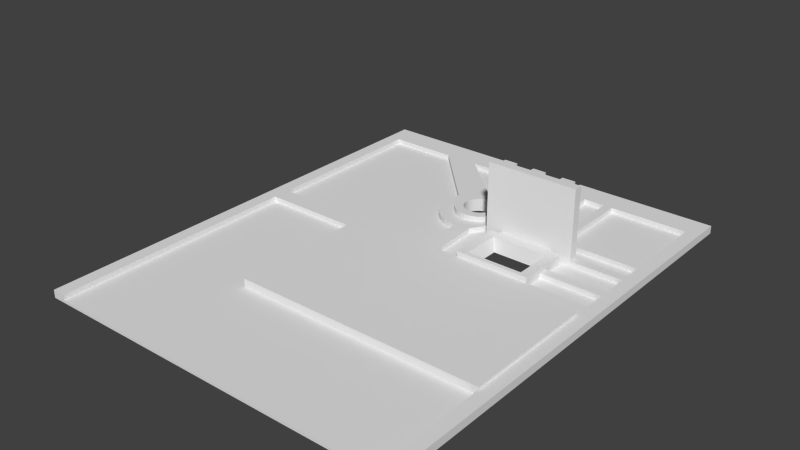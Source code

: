 # Source: left.blend  (saved by Blender 2.72.0; exported with 4.5.12 LTS)
import bpy
from mathutils import Matrix  # noqa: F401  (used for matrix-valued properties, if any)

bpy.ops.wm.read_factory_settings(use_empty=True)
scene = bpy.context.scene
scene.name = 'Scene'

# ---- collections
col_collection_1 = bpy.data.collections.new('Collection 1'); scene.collection.children.link(col_collection_1)

# ---- world
world_world = bpy.data.worlds.new('World'); scene.world = world_world
world_world.color = (0.05088, 0.05088, 0.05088)
world_world.use_sun_shadow = False
world_world.sun_shadow_jitter_overblur = 0.0
world_world.cycles.sampling_method = 'MANUAL'
world_world.cycles.sample_map_resolution = 256

# ---- meshes
me_plane = bpy.data.meshes.new('Plane')
me_plane.from_pydata([(-3.0, 108.0, 0.0), (83.0, 108.0, 0.0), (-3.0, 1.0, 0.0), (83.0, 1.0, 0.0), (50.0, 108.0, 0.0), (50.0, 102.0, 0.0), (30.0, 108.0, 0.0), (30.0, 102.0, 0.0), (63.0, 71.0, 0.0), (63.0, 63.0, 0.0), (52.0, 71.0, 0.0), (52.0, 63.0, 0.0), (40.0, 85.5, 0.0), (39.32, 85.43, 0.0), (38.66, 85.23, 0.0), (38.06, 84.91, 0.0), (37.53, 84.47, 0.0), (37.09, 83.94, 0.0), (36.77, 83.34, 0.0), (36.57, 82.68, 0.0), (36.5, 82.0, 0.0), (36.57, 81.32, 0.0), (36.77, 80.66, 0.0), (37.09, 80.06, 0.0), (37.53, 79.53, 0.0), (38.06, 79.09, 0.0), (38.66, 78.77, 0.0), (39.32, 78.57, 0.0), (40.0, 78.5, 0.0), (40.68, 78.57, 0.0), (41.34, 78.77, 0.0), (41.94, 79.09, 0.0), (42.47, 79.53, 0.0), (42.91, 80.06, 0.0), (43.23, 80.66, 0.0), (43.43, 81.32, 0.0), (43.5, 82.0, 0.0), (43.43, 82.68, 0.0), (43.23, 83.34, 0.0), (42.91, 83.94, 0.0), (42.47, 84.47, 0.0), (41.94, 84.91, 0.0), (41.34, 85.23, 0.0), (40.68, 85.43, 0.0), (0.0, 1.0, 0.6), (80.0, 1.0, 0.6), (0.0, 62.0, 0.6), (80.0, 62.0, 0.6), (0.0, 102.0, 0.6), (80.0, 102.0, 0.6), (50.0, 102.0, 0.6), (30.0, 102.0, 0.6), (60.0, 102.0, 0.6), (40.0, 62.0, 0.6), (80.0, 67.0, 0.6), (80.0, 69.0, 0.6), (80.0, 75.0, 0.6), (80.0, 77.0, 0.6), (80.0, 81.0, 0.6), (80.0, 83.0, 0.6), (44.0, 62.0, 0.6), (49.0, 62.0, 0.6), (66.0, 62.0, 0.6), (60.0, 79.0, 0.6), (66.0, 69.0, 0.6), (66.0, 67.0, 0.6), (62.0, 83.0, 0.6), (53.0, 86.0, 0.6), (53.0, 84.0, 0.6), (66.0, 78.0, 0.6), (66.0, 77.0, 0.6), (66.0, 74.0, 0.6), (63.0, 79.0, 0.6), (63.0, 78.0, 0.6), (63.0, 75.0, 0.6), (63.0, 74.0, 0.6), (62.0, 81.0, 0.6), (62.0, 79.0, 0.6), (59.0, 79.0, 0.6), (59.0, 78.0, 0.6), (56.0, 79.0, 0.6), (56.0, 78.0, 0.6), (55.0, 79.0, 0.6), (53.0, 79.0, 0.6), (52.0, 79.0, 0.6), (52.0, 78.0, 0.6), (51.0, 75.0, 0.6), (51.0, 74.0, 0.6), (49.0, 78.0, 0.6), (49.0, 74.0, 0.6), (53.0, 102.0, 0.6), (55.0, 102.0, 0.6), (62.0, 102.0, 0.6), (49.0, 77.0, 0.6), (47.0, 75.0, 0.6), (47.0, 77.0, 0.6), (40.0, 91.0, 0.6), (38.24, 90.83, 0.6), (36.56, 90.31, 0.6), (31.69, 85.44, 0.6), (31.17, 83.76, 0.6), (31.0, 82.0, 0.6), (31.17, 80.24, 0.6), (31.69, 78.56, 0.6), (32.52, 77.0, 0.6), (33.64, 75.64, 0.6), (35.0, 74.52, 0.6), (36.56, 73.69, 0.6), (38.24, 73.17, 0.6), (40.0, 73.0, 0.6), (43.44, 73.69, 0.6), (49.0, 82.0, 0.6), (48.83, 83.76, 0.6), (48.31, 85.44, 0.6), (47.48, 87.0, 0.6), (46.36, 88.36, 0.6), (45.0, 89.48, 0.6), (43.44, 90.31, 0.6), (41.76, 90.83, 0.6), (24.0, 102.0, 0.6), (16.0, 102.0, 0.6), (0.0, 58.0, 0.6), (2.74e-10, 62.0, 1.8), (80.0, 62.0, 1.8), (-3.0, 108.0, 1.8), (83.0, 108.0, 1.8), (-3.0, 1.0, 1.8), (2.74e-10, 1.0, 1.8), (2.74e-10, 102.0, 1.8), (80.0, 1.0, 1.8), (83.0, 1.0, 1.8), (80.0, 102.0, 1.8), (50.0, 108.0, 1.8), (50.0, 102.0, 1.8), (30.0, 108.0, 1.8), (30.0, 102.0, 1.8), (60.0, 102.0, 1.8), (40.0, 62.0, 1.8), (80.0, 67.0, 1.8), (80.0, 69.0, 1.8), (80.0, 75.0, 1.8), (80.0, 77.0, 1.8), (80.0, 81.0, 1.8), (80.0, 83.0, 1.8), (44.0, 62.0, 1.8), (49.0, 62.0, 1.8), (66.0, 62.0, 1.8), (60.0, 83.0, 1.8), (66.0, 69.0, 1.8), (66.0, 67.0, 1.8), (62.0, 83.0, 1.8), (55.0, 83.0, 1.8), (53.0, 86.0, 1.8), (53.0, 84.0, 1.8), (53.0, 83.0, 1.8), (68.0, 77.0, 1.8), (68.0, 75.0, 1.8), (62.0, 81.0, 1.8), (53.0, 102.0, 1.8), (55.0, 102.0, 1.8), (62.0, 102.0, 1.8), (40.0, 87.5, 1.8), (38.93, 87.39, 1.8), (37.9, 87.08, 1.8), (36.94, 86.57, 1.8), (36.11, 85.89, 1.8), (35.43, 85.06, 1.8), (34.92, 84.1, 1.8), (34.61, 83.07, 1.8), (34.5, 82.0, 1.8), (34.61, 80.93, 1.8), (34.92, 79.9, 1.8), (35.43, 78.94, 1.8), (36.11, 78.11, 1.8), (36.94, 77.43, 1.8), (37.9, 76.92, 1.8), (38.93, 76.61, 1.8), (40.0, 76.5, 1.8), (41.07, 76.61, 1.8), (42.1, 76.92, 1.8), (43.06, 77.43, 1.8), (43.89, 78.11, 1.8), (44.57, 78.94, 1.8), (45.08, 79.9, 1.8), (45.39, 80.93, 1.8), (45.5, 82.0, 1.8), (45.39, 83.07, 1.8), (45.08, 84.1, 1.8), (44.57, 85.06, 1.8), (43.89, 85.89, 1.8), (43.06, 86.57, 1.8), (42.1, 87.08, 1.8), (41.07, 87.39, 1.8), (40.0, 91.0, 1.8), (38.24, 90.83, 1.8), (36.56, 90.31, 1.8), (31.69, 85.44, 1.8), (31.17, 83.76, 1.8), (31.0, 82.0, 1.8), (31.17, 80.24, 1.8), (31.69, 78.56, 1.8), (32.52, 77.0, 1.8), (33.64, 75.64, 1.8), (35.0, 74.52, 1.8), (36.56, 73.69, 1.8), (38.24, 73.17, 1.8), (40.0, 73.0, 1.8), (43.44, 73.69, 1.8), (49.0, 82.0, 1.8), (48.83, 83.76, 1.8), (48.31, 85.44, 1.8), (47.48, 87.0, 1.8), (46.36, 88.36, 1.8), (45.0, 89.48, 1.8), (43.44, 90.31, 1.8), (41.76, 90.83, 1.8), (24.0, 102.0, 1.8), (16.0, 102.0, 1.8), (2.74e-10, 58.0, 1.8), (49.0, 62.0, 3.0), (66.0, 62.0, 3.0), (64.0, 72.0, 3.0), (64.0, 63.0, 3.0), (51.0, 72.0, 3.0), (51.0, 63.0, 3.0), (66.0, 74.0, 3.0), (63.0, 75.0, 3.0), (63.0, 74.0, 3.0), (51.0, 75.0, 3.0), (51.0, 74.0, 3.0), (49.0, 74.0, 3.0), (40.0, 85.5, 3.0), (39.32, 85.43, 3.0), (38.66, 85.23, 3.0), (38.06, 84.91, 3.0), (37.53, 84.47, 3.0), (37.09, 83.94, 3.0), (36.77, 83.34, 3.0), (36.57, 82.68, 3.0), (36.5, 82.0, 3.0), (36.57, 81.32, 3.0), (36.77, 80.66, 3.0), (37.09, 80.06, 3.0), (37.53, 79.53, 3.0), (38.06, 79.09, 3.0), (38.66, 78.77, 3.0), (39.32, 78.57, 3.0), (40.0, 78.5, 3.0), (40.68, 78.57, 3.0), (41.34, 78.77, 3.0), (41.94, 79.09, 3.0), (42.47, 79.53, 3.0), (42.91, 80.06, 3.0), (43.23, 80.66, 3.0), (43.43, 81.32, 3.0), (43.5, 82.0, 3.0), (43.43, 82.68, 3.0), (43.23, 83.34, 3.0), (42.91, 83.94, 3.0), (42.47, 84.47, 3.0), (41.94, 84.91, 3.0), (41.34, 85.23, 3.0), (40.68, 85.43, 3.0), (40.0, 87.5, 3.0), (38.93, 87.39, 3.0), (37.9, 87.08, 3.0), (36.94, 86.57, 3.0), (36.11, 85.89, 3.0), (35.43, 85.06, 3.0), (34.92, 84.1, 3.0), (34.61, 83.07, 3.0), (34.5, 82.0, 3.0), (34.61, 80.93, 3.0), (34.92, 79.9, 3.0), (35.43, 78.94, 3.0), (36.11, 78.11, 3.0), (36.94, 77.43, 3.0), (37.9, 76.92, 3.0), (38.93, 76.61, 3.0), (40.0, 76.5, 3.0), (41.07, 76.61, 3.0), (42.1, 76.92, 3.0), (43.06, 77.43, 3.0), (43.89, 78.11, 3.0), (44.57, 78.94, 3.0), (45.08, 79.9, 3.0), (45.39, 80.93, 3.0), (45.5, 82.0, 3.0), (45.39, 83.07, 3.0), (45.08, 84.1, 3.0), (44.57, 85.06, 3.0), (43.89, 85.89, 3.0), (43.06, 86.57, 3.0), (42.1, 87.08, 3.0), (41.07, 87.39, 3.0), (60.0, 83.0, 9.0), (60.0, 79.0, 9.0), (62.0, 83.0, 9.0), (55.0, 83.0, 9.0), (53.0, 83.0, 9.0), (63.0, 79.0, 9.0), (63.0, 78.0, 9.0), (63.0, 77.0, 9.0), (62.0, 79.0, 9.0), (59.0, 79.0, 9.0), (59.0, 78.0, 9.0), (59.0, 77.0, 9.0), (56.0, 79.0, 9.0), (56.0, 78.0, 9.0), (56.0, 77.0, 9.0), (55.0, 79.0, 9.0), (53.0, 79.0, 9.0), (52.0, 79.0, 9.0), (52.0, 78.0, 9.0), (52.0, 77.0, 9.0), (68.0, 77.0, 18.0), (68.0, 75.0, 18.0), (66.0, 78.0, 18.0), (66.0, 77.0, 18.0), (63.0, 78.0, 18.0), (63.0, 77.0, 18.0), (59.0, 78.0, 18.0), (59.0, 77.0, 18.0), (56.0, 78.0, 18.0), (56.0, 77.0, 18.0), (52.0, 78.0, 18.0), (52.0, 77.0, 18.0), (49.0, 78.0, 18.0), (49.0, 77.0, 18.0), (47.0, 75.0, 18.0), (47.0, 77.0, 18.0), (28.0, 39.0, 1.192e-07), (28.0, 46.0, 1.192e-07), (75.0, 43.0, 1.192e-07), (75.0, 39.0, 1.192e-07), (42.0, 54.0, 1.192e-07), (45.0, 54.0, 1.192e-07), (49.0, 54.0, 1.192e-07), (52.0, 54.0, 1.192e-07), (59.0, 54.0, 1.192e-07), (60.0, 54.0, 1.192e-07), (63.0, 54.0, 1.192e-07), (64.0, 54.0, 1.192e-07), (66.0, 54.0, 1.192e-07), (69.0, 54.0, 1.192e-07), (72.0, 54.0, 1.192e-07), (73.0, 54.0, 1.192e-07), (61.0, 31.0, 1.192e-07), (58.0, 31.0, 1.192e-07), (48.0, 32.0, 1.192e-07), (49.0, 32.0, 1.192e-07), (57.0, 32.0, 1.192e-07), (59.0, 32.0, 1.192e-07), (60.0, 32.0, 1.192e-07), (57.0, 33.0, 1.192e-07), (57.75, 32.75, 1.192e-07), (59.0, 33.0, 1.192e-07), (60.0, 33.0, 1.192e-07), (61.25, 32.75, 1.192e-07), (63.0, 33.0, 1.192e-07), (46.0, 34.0, 1.192e-07), (48.0, 34.0, 1.192e-07), (49.0, 34.0, 1.192e-07), (51.0, 34.0, 1.192e-07), (53.0, 34.0, 1.192e-07), (58.0, 34.0, 1.192e-07), (61.0, 34.0, 1.192e-07), (62.0, 34.0, 1.192e-07), (63.0, 34.0, 1.192e-07), (67.0, 34.0, 1.192e-07), (69.0, 34.0, 1.192e-07), (74.0, 34.0, 1.192e-07), (46.0, 35.0, 1.192e-07), (48.0, 35.0, 1.192e-07), (49.0, 35.0, 1.192e-07), (51.0, 35.0, 1.192e-07), (53.0, 35.0, 1.192e-07), (58.0, 35.0, 1.192e-07), (61.0, 35.0, 1.192e-07), (62.0, 35.0, 1.192e-07), (63.0, 35.0, 1.192e-07), (67.0, 35.0, 1.192e-07), (69.0, 35.0, 1.192e-07), (74.0, 35.0, 1.192e-07), (57.0, 36.0, 1.192e-07), (57.75, 36.25, 1.192e-07), (59.0, 36.0, 1.192e-07), (60.0, 36.0, 1.192e-07), (61.25, 36.25, 1.192e-07), (63.0, 36.0, 1.192e-07), (48.0, 37.0, 1.192e-07), (49.0, 37.0, 1.192e-07), (57.0, 37.0, 1.192e-07), (59.0, 37.0, 1.192e-07), (60.0, 37.0, 1.192e-07), (58.0, 38.0, 1.192e-07), (61.0, 38.0, 1.192e-07), (29.0, 39.0, 1.192e-07), (32.0, 39.0, 1.192e-07), (33.0, 39.0, 1.192e-07), (35.0, 39.0, 1.192e-07), (38.0, 39.0, 1.192e-07), (44.0, 39.0, 1.192e-07), (47.0, 39.0, 1.192e-07), (51.0, 39.0, 1.192e-07), (52.0, 39.0, 1.192e-07), (54.0, 39.0, 1.192e-07), (55.0, 39.0, 1.192e-07), (58.0, 39.0, 1.192e-07), (59.0, 39.0, 1.192e-07), (61.0, 39.0, 1.192e-07), (62.0, 39.0, 1.192e-07), (63.0, 39.0, 1.192e-07), (64.0, 39.0, 1.192e-07), (65.0, 39.0, 1.192e-07), (69.0, 39.0, 1.192e-07), (70.0, 39.0, 1.192e-07), (71.0, 39.0, 1.192e-07), (74.0, 39.0, 1.192e-07), (29.0, 40.0, 1.192e-07), (34.0, 40.0, 1.192e-07), (35.0, 40.0, 1.192e-07), (38.0, 40.0, 1.192e-07), (39.0, 40.0, 1.192e-07), (43.0, 40.0, 1.192e-07), (44.0, 40.0, 1.192e-07), (47.0, 40.0, 1.192e-07), (48.0, 40.0, 1.192e-07), (65.0, 40.0, 1.192e-07), (68.0, 40.0, 1.192e-07), (47.0, 41.0, 1.192e-07), (48.0, 41.0, 1.192e-07), (29.0, 42.0, 1.192e-07), (43.0, 42.0, 1.192e-07), (44.0, 42.0, 1.192e-07), (47.0, 42.0, 1.192e-07), (55.0, 42.0, 1.192e-07), (58.0, 42.0, 1.192e-07), (71.0, 42.0, 1.192e-07), (74.0, 42.0, 1.192e-07), (32.0, 43.0, 1.192e-07), (44.0, 43.0, 1.192e-07), (47.0, 43.0, 1.192e-07), (48.0, 43.0, 1.192e-07), (51.0, 43.0, 1.192e-07), (52.0, 43.0, 1.192e-07), (54.0, 43.0, 1.192e-07), (55.0, 43.0, 1.192e-07), (58.0, 43.0, 1.192e-07), (59.0, 43.0, 1.192e-07), (70.0, 43.0, 1.192e-07), (71.0, 43.0, 1.192e-07), (74.0, 43.0, 1.192e-07), (43.0, 44.0, 1.192e-07), (44.0, 44.0, 1.192e-07), (32.0, 45.0, 1.192e-07), (34.0, 45.0, 1.192e-07), (35.0, 45.0, 1.192e-07), (38.0, 45.0, 1.192e-07), (39.0, 45.0, 1.192e-07), (43.0, 45.0, 1.192e-07), (44.0, 45.0, 1.192e-07), (47.0, 45.0, 1.192e-07), (48.0, 45.0, 1.192e-07), (29.0, 46.0, 1.192e-07), (32.0, 46.0, 1.192e-07), (33.0, 46.0, 1.192e-07), (35.0, 46.0, 1.192e-07), (38.0, 46.0, 1.192e-07), (44.0, 46.0, 1.192e-07), (47.0, 46.0, 1.192e-07), (49.0, 46.0, 1.192e-07), (50.0, 46.0, 1.192e-07), (53.0, 46.0, 1.192e-07), (54.0, 46.0, 1.192e-07), (56.0, 46.0, 1.192e-07), (57.0, 46.0, 1.192e-07), (60.0, 46.0, 1.192e-07), (61.0, 46.0, 1.192e-07), (64.0, 46.0, 1.192e-07), (65.0, 46.0, 1.192e-07), (68.0, 46.0, 1.192e-07), (69.0, 46.0, 1.192e-07), (72.0, 46.0, 1.192e-07), (73.0, 46.0, 1.192e-07), (42.0, 47.0, 1.192e-07), (45.0, 47.0, 1.192e-07), (49.0, 47.0, 1.192e-07), (52.0, 47.0, 1.192e-07), (61.0, 47.0, 1.192e-07), (62.0, 47.0, 1.192e-07), (65.0, 47.0, 1.192e-07), (70.0, 47.0, 1.192e-07), (71.0, 47.0, 1.192e-07), (74.0, 47.0, 1.192e-07), (41.0, 48.0, 1.192e-07), (43.0, 48.0, 1.192e-07), (44.0, 48.0, 1.192e-07), (46.0, 48.0, 1.192e-07), (51.0, 48.0, 1.192e-07), (65.0, 48.0, 1.192e-07), (69.0, 48.0, 1.192e-07), (70.0, 48.0, 1.192e-07), (71.0, 48.0, 1.192e-07), (72.0, 48.0, 1.192e-07), (73.0, 48.0, 1.192e-07), (74.0, 48.0, 1.192e-07), (41.0, 49.0, 1.192e-07), (42.0, 49.0, 1.192e-07), (45.0, 49.0, 1.192e-07), (47.0, 49.0, 1.192e-07), (48.0, 50.0, 1.192e-07), (48.0, 51.0, 1.192e-07), (65.0, 51.0, 1.192e-07), (66.0, 51.0, 1.192e-07), (41.0, 52.0, 1.192e-07), (42.0, 52.0, 1.192e-07), (45.0, 52.0, 1.192e-07), (47.0, 52.0, 1.192e-07), (69.0, 52.0, 1.192e-07), (70.0, 52.0, 1.192e-07), (73.0, 52.0, 1.192e-07), (74.0, 52.0, 1.192e-07), (41.0, 53.0, 1.192e-07), (43.0, 53.0, 1.192e-07), (44.0, 53.0, 1.192e-07), (46.0, 53.0, 1.192e-07), (51.0, 53.0, 1.192e-07), (65.0, 53.0, 1.192e-07), (66.0, 53.0, 1.192e-07), (69.0, 53.0, 1.192e-07), (70.0, 53.0, 1.192e-07), (73.0, 53.0, 1.192e-07), (74.0, 53.0, 1.192e-07), (80.0, 58.0, 2.4), (23.0, 58.0, 2.4), (80.0, 27.0, 2.4), (23.0, 27.0, 2.4), (80.0, 58.0, 1.8), (23.0, 58.0, 1.8), (80.0, 27.0, 1.8), (23.0, 58.0, 0.6), (80.0, 27.0, 0.6), (23.0, 27.0, 0.6), (61.5, 48.75, 1.192e-07), (49.5, 53.0, 1.192e-07), (48.5, 52.0, 1.192e-07), (48.5, 49.0, 1.192e-07), (49.5, 48.0, 1.192e-07), (72.5, 45.25, 1.192e-07), (56.5, 45.25, 1.192e-07), (62.5, 40.5, 1.192e-07), (62.5, 43.0, 1.192e-07), (63.28, 40.93, 1.192e-07), (61.72, 40.93, 1.192e-07), (51.5, 43.75, 1.192e-07), (28.0, 39.0, 1.2), (28.0, 46.0, 1.2), (75.0, 43.0, 1.2), (75.0, 39.0, 1.2), (42.0, 54.0, 1.2), (45.0, 54.0, 1.2), (49.0, 54.0, 1.2), (52.0, 54.0, 1.2), (59.0, 54.0, 1.2), (60.0, 54.0, 1.2), (63.0, 54.0, 1.2), (64.0, 54.0, 1.2), (66.0, 54.0, 1.2), (69.0, 54.0, 1.2), (72.0, 54.0, 1.2), (73.0, 54.0, 1.2), (61.0, 31.0, 1.2), (58.0, 31.0, 1.2), (48.0, 32.0, 1.2), (49.0, 32.0, 1.2), (57.0, 32.0, 1.2), (59.0, 32.0, 1.2), (60.0, 32.0, 1.2), (57.0, 33.0, 1.2), (57.75, 32.75, 1.2), (59.0, 33.0, 1.2), (60.0, 33.0, 1.2), (61.25, 32.75, 1.2), (63.0, 33.0, 1.2), (46.0, 34.0, 1.2), (48.0, 34.0, 1.2), (49.0, 34.0, 1.2), (51.0, 34.0, 1.2), (53.0, 34.0, 1.2), (58.0, 34.0, 1.2), (61.0, 34.0, 1.2), (62.0, 34.0, 1.2), (63.0, 34.0, 1.2), (67.0, 34.0, 1.2), (69.0, 34.0, 1.2), (74.0, 34.0, 1.2), (46.0, 35.0, 1.2), (48.0, 35.0, 1.2), (49.0, 35.0, 1.2), (51.0, 35.0, 1.2), (53.0, 35.0, 1.2), (58.0, 35.0, 1.2), (61.0, 35.0, 1.2), (62.0, 35.0, 1.2), (63.0, 35.0, 1.2), (67.0, 35.0, 1.2), (69.0, 35.0, 1.2), (74.0, 35.0, 1.2), (57.0, 36.0, 1.2), (57.75, 36.25, 1.2), (59.0, 36.0, 1.2), (60.0, 36.0, 1.2), (61.25, 36.25, 1.2), (63.0, 36.0, 1.2), (48.0, 37.0, 1.2), (49.0, 37.0, 1.2), (57.0, 37.0, 1.2), (59.0, 37.0, 1.2), (60.0, 37.0, 1.2), (58.0, 38.0, 1.2), (61.0, 38.0, 1.2), (29.0, 39.0, 1.2), (32.0, 39.0, 1.2), (33.0, 39.0, 1.2), (35.0, 39.0, 1.2), (38.0, 39.0, 1.2), (44.0, 39.0, 1.2), (47.0, 39.0, 1.2), (51.0, 39.0, 1.2), (52.0, 39.0, 1.2), (54.0, 39.0, 1.2), (55.0, 39.0, 1.2), (58.0, 39.0, 1.2), (59.0, 39.0, 1.2), (61.0, 39.0, 1.2), (62.0, 39.0, 1.2), (63.0, 39.0, 1.2), (64.0, 39.0, 1.2), (65.0, 39.0, 1.2), (69.0, 39.0, 1.2), (70.0, 39.0, 1.2), (71.0, 39.0, 1.2), (74.0, 39.0, 1.2), (29.0, 40.0, 1.2), (34.0, 40.0, 1.2), (35.0, 40.0, 1.2), (38.0, 40.0, 1.2), (39.0, 40.0, 1.2), (43.0, 40.0, 1.2), (44.0, 40.0, 1.2), (47.0, 40.0, 1.2), (48.0, 40.0, 1.2), (65.0, 40.0, 1.2), (68.0, 40.0, 1.2), (47.0, 41.0, 1.2), (48.0, 41.0, 1.2), (29.0, 42.0, 1.2), (43.0, 42.0, 1.2), (44.0, 42.0, 1.2), (47.0, 42.0, 1.2), (55.0, 42.0, 1.2), (58.0, 42.0, 1.2), (71.0, 42.0, 1.2), (74.0, 42.0, 1.2), (32.0, 43.0, 1.2), (44.0, 43.0, 1.2), (47.0, 43.0, 1.2), (48.0, 43.0, 1.2), (51.0, 43.0, 1.2), (52.0, 43.0, 1.2), (54.0, 43.0, 1.2), (55.0, 43.0, 1.2), (58.0, 43.0, 1.2), (59.0, 43.0, 1.2), (70.0, 43.0, 1.2), (71.0, 43.0, 1.2), (74.0, 43.0, 1.2), (43.0, 44.0, 1.2), (44.0, 44.0, 1.2), (32.0, 45.0, 1.2), (34.0, 45.0, 1.2), (35.0, 45.0, 1.2), (38.0, 45.0, 1.2), (39.0, 45.0, 1.2), (43.0, 45.0, 1.2), (44.0, 45.0, 1.2), (47.0, 45.0, 1.2), (48.0, 45.0, 1.2), (29.0, 46.0, 1.2), (32.0, 46.0, 1.2), (33.0, 46.0, 1.2), (35.0, 46.0, 1.2), (38.0, 46.0, 1.2), (44.0, 46.0, 1.2), (47.0, 46.0, 1.2), (49.0, 46.0, 1.2), (50.0, 46.0, 1.2), (53.0, 46.0, 1.2), (54.0, 46.0, 1.2), (56.0, 46.0, 1.2), (57.0, 46.0, 1.2), (60.0, 46.0, 1.2), (61.0, 46.0, 1.2), (64.0, 46.0, 1.2), (65.0, 46.0, 1.2), (68.0, 46.0, 1.2), (69.0, 46.0, 1.2), (72.0, 46.0, 1.2), (73.0, 46.0, 1.2), (42.0, 47.0, 1.2), (45.0, 47.0, 1.2), (49.0, 47.0, 1.2), (52.0, 47.0, 1.2), (61.0, 47.0, 1.2), (62.0, 47.0, 1.2), (65.0, 47.0, 1.2), (70.0, 47.0, 1.2), (71.0, 47.0, 1.2), (74.0, 47.0, 1.2), (41.0, 48.0, 1.2), (43.0, 48.0, 1.2), (44.0, 48.0, 1.2), (46.0, 48.0, 1.2), (51.0, 48.0, 1.2), (65.0, 48.0, 1.2), (69.0, 48.0, 1.2), (70.0, 48.0, 1.2), (71.0, 48.0, 1.2), (72.0, 48.0, 1.2), (73.0, 48.0, 1.2), (74.0, 48.0, 1.2), (41.0, 49.0, 1.2), (42.0, 49.0, 1.2), (45.0, 49.0, 1.2), (47.0, 49.0, 1.2), (48.0, 50.0, 1.2), (48.0, 51.0, 1.2), (65.0, 51.0, 1.2), (66.0, 51.0, 1.2), (41.0, 52.0, 1.2), (42.0, 52.0, 1.2), (45.0, 52.0, 1.2), (47.0, 52.0, 1.2), (69.0, 52.0, 1.2), (70.0, 52.0, 1.2), (73.0, 52.0, 1.2), (74.0, 52.0, 1.2), (41.0, 53.0, 1.2), (43.0, 53.0, 1.2), (44.0, 53.0, 1.2), (46.0, 53.0, 1.2), (51.0, 53.0, 1.2), (65.0, 53.0, 1.2), (66.0, 53.0, 1.2), (69.0, 53.0, 1.2), (70.0, 53.0, 1.2), (73.0, 53.0, 1.2), (74.0, 53.0, 1.2), (61.5, 48.75, 1.2), (49.5, 53.0, 1.2), (48.5, 52.0, 1.2), (48.5, 49.0, 1.2), (49.5, 48.0, 1.2), (72.5, 45.25, 1.2), (56.5, 45.25, 1.2), (62.5, 40.5, 1.2), (62.5, 43.0, 1.2), (63.28, 40.93, 1.2), (61.72, 40.93, 1.2), (51.5, 43.75, 1.2)], [], [(78, 79, 305, 304), (90, 67, 152, 158), (62, 47, 54, 65), (101, 102, 199, 198), (49, 92, 66, 59), (54, 47, 123, 138), (58, 76, 77, 72, 73, 69, 70, 57), (56, 74, 75, 71, 64, 55), (117, 118, 215, 214), (70, 69, 317, 318), (65, 54, 138, 149), (100, 101, 198, 197), (52, 91, 82, 80, 81, 79, 78, 63), (116, 117, 214, 213), (83, 68, 112, 111, 110, 60, 61, 89, 87, 86, 94, 95, 93, 88, 85, 84), (71, 75, 227, 225), (99, 120, 48, 46, 53, 109, 108, 107, 106, 105, 104, 103, 102, 101, 100), (76, 58, 142, 157), (121, 541, 539, 218), (0, 2, 126, 124), (7, 6, 134, 135, 51), (62, 146, 123, 47), (146, 220, 219, 145), (5, 7, 51, 50), (87, 229, 228, 86), (132, 125, 1, 4), (122, 218, 539, 538, 123, 146, 145, 144, 207, 208, 185, 184, 183, 182, 181, 180, 179, 178, 177, 176, 175, 174, 173, 172, 171, 170, 169, 198, 199, 200, 201, 202, 203, 204, 205, 206, 137), (16, 15, 234, 235), (191, 192, 294, 293), (143, 150, 157, 142), (39, 38, 257, 258), (73, 72, 300, 301), (176, 177, 279, 278), (161, 162, 264, 263), (34, 33, 252, 253), (183, 184, 286, 285), (23, 22, 241, 242), (168, 169, 271, 270), (60, 144, 145, 61), (118, 96, 193, 215), (102, 103, 200, 199), (67, 113, 210, 152), (56, 55, 139, 140), (103, 104, 201, 200), (119, 51, 135, 216), (82, 91, 159, 151, 298, 310), (104, 105, 202, 201), (50, 90, 158, 133), (91, 52, 136, 159), (48, 120, 217, 128), (112, 68, 153, 209), (58, 57, 141, 142), (105, 106, 203, 202), (120, 99, 196, 217), (106, 107, 204, 203), (109, 53, 137, 206), (96, 97, 194, 193), (49, 59, 143, 131), (107, 108, 205, 204), (59, 66, 150, 143), (46, 48, 128, 122), (97, 98, 195, 194), (92, 49, 131, 160), (249, 250, 31, 30), (60, 110, 207, 144), (108, 109, 206, 205), (66, 92, 160, 150), (156, 155, 315, 316), (111, 112, 209, 208), (110, 111, 208, 207), (113, 114, 211, 210), (114, 115, 212, 211), (98, 119, 216, 195), (56, 140, 156, 316, 329, 94, 86, 228, 226, 74), (115, 116, 213, 212), (99, 100, 197, 196), (55, 64, 148, 139), (259, 258, 257, 256, 255, 254, 253, 252, 251, 250, 249, 248, 247, 246, 245, 244, 243, 275, 276, 277, 278, 279, 280, 281, 282, 283, 284, 285, 286, 287, 288, 289, 290, 291), (229, 230, 223, 221, 225, 227, 226, 228), (150, 147, 295, 297), (84, 85, 313, 312), (225, 221, 222, 224, 223, 230, 219, 220), (87, 89, 230, 229), (169, 170, 272, 271), (24, 23, 242, 243), (184, 185, 287, 286), (235, 236, 17, 16), (162, 163, 265, 264), (177, 178, 280, 279), (32, 31, 250, 251), (192, 161, 263, 294), (25, 24, 243, 244), (170, 171, 273, 272), (261, 262, 43, 42), (185, 186, 288, 287), (40, 39, 258, 259), (81, 80, 307, 308), (163, 164, 266, 265), (46, 122, 137, 53), (178, 179, 281, 280), (33, 32, 251, 252), (26, 25, 244, 245), (171, 172, 274, 273), (262, 231, 12, 43), (186, 187, 289, 288), (41, 40, 259, 260), (164, 165, 267, 266), (179, 180, 282, 281), (291, 292, 293, 294, 263, 264, 265, 266, 267, 268, 269, 270, 271, 272, 273, 274, 275, 243, 242, 241, 240, 239, 238, 237, 236, 235, 234, 233, 232, 231, 262, 261, 260, 259), (236, 237, 18, 17), (172, 173, 275, 274), (27, 26, 245, 246), (187, 188, 290, 289), (42, 41, 260, 261), (165, 166, 268, 267), (180, 181, 283, 282), (35, 34, 253, 254), (8, 9, 222, 221), (20, 19, 238, 239), (173, 174, 276, 275), (28, 27, 246, 247), (188, 189, 291, 290), (13, 12, 231, 232), (166, 167, 269, 268), (21, 20, 239, 240), (181, 182, 284, 283), (36, 35, 254, 255), (9, 11, 224, 222), (19, 18, 237, 238), (174, 175, 277, 276), (29, 28, 247, 248), (189, 190, 292, 291), (14, 13, 232, 233), (167, 168, 270, 269), (22, 21, 240, 241), (182, 183, 285, 284), (37, 36, 255, 256), (11, 10, 223, 224), (248, 249, 30, 29), (175, 176, 278, 277), (38, 37, 256, 257), (190, 191, 293, 292), (15, 14, 233, 234), (298, 299, 311, 312, 313, 314, 309, 308, 307, 310), (69, 73, 301, 319, 317), (297, 295, 296, 304, 305, 306, 302, 301, 300, 303), (88, 93, 328, 327), (77, 76, 157, 150, 297, 303), (72, 77, 303, 300), (90, 50, 51, 119, 98, 97, 96, 118, 117, 116, 115, 114, 113, 67), (64, 71, 225, 220, 146, 62, 65, 149, 148), (93, 95, 330, 328), (95, 94, 329, 330), (52, 63, 296, 295, 147, 136), (57, 70, 318, 315, 155, 141), (75, 74, 226, 227), (80, 82, 310, 307), (320, 322, 321, 323, 324, 326, 325, 327, 328, 330, 329, 316, 315, 318, 317, 319), (302, 306, 322, 320), (85, 88, 327, 325, 313), (314, 313, 325, 326), (308, 309, 324, 323), (306, 305, 321, 322), (299, 298, 151, 154), (79, 81, 308, 323, 321, 305), (63, 78, 304, 296), (89, 61, 145, 219, 230), (301, 302, 320, 319), (68, 83, 311, 299, 154, 153), (3, 1, 125, 130), (309, 314, 326, 324), (10, 8, 221, 223), (50, 133, 132, 4, 5), (44, 121, 218, 127), (540, 542, 45, 129), (124, 134, 6, 0), (541, 121, 44, 45, 542, 543), (28, 29, 30, 31, 32, 33, 34, 35, 36, 37, 38, 39, 40, 41, 42, 43, 12, 13, 14, 15, 16, 17, 18, 19, 20, 0, 6, 7, 5, 4, 1, 8, 10, 11), (83, 84, 312, 311), (486, 485, 710, 711), (11, 335, 523, 515, 516, 524, 525, 517, 509, 497, 496, 508, 507, 495, 485, 486, 487, 488, 489, 490, 491, 492, 493, 494, 506, 505, 521, 522, 533, 532, 346, 9, 8, 1, 3, 371, 383, 334, 333, 484, 483, 482, 481, 480, 479, 553, 552, 554, 478, 477, 476, 475, 474, 473, 555, 472, 471, 470, 469, 468, 467, 466, 465, 455, 432, 464, 332, 331, 2, 0, 20, 21, 22, 23, 24, 25, 26, 27, 28), (530, 529, 754, 755), (446, 475, 700, 671), (358, 367, 592, 583), (331, 372, 360, 361, 349, 350, 362, 363, 364, 365, 356, 357, 366, 378, 387, 386, 377, 384, 385, 393, 394, 388, 379, 367, 358, 353, 352, 355, 354, 351, 348, 347, 359, 368, 369, 370, 371, 3, 2), (350, 349, 574, 575), (474, 445, 670, 699), (397, 331, 556, 622), (482, 483, 450, 416, 417, 438, 439, 418, 334, 383, 382, 370, 369, 381, 380, 389, 396, 395, 392, 384, 377, 376, 364, 363, 375, 374, 391, 390, 373, 372, 331, 397, 419, 440, 398, 399, 466, 467, 456, 420, 400, 401, 423, 459, 468, 469, 460, 453, 454, 461, 462, 442, 441, 433, 424, 402, 403, 427, 431, 430, 426, 425, 434, 435, 443, 463, 470, 471, 444, 404, 405, 445, 474, 475, 446, 406, 407, 436, 437, 408, 409, 449, 476, 477, 410, 411, 551, 412, 413, 480, 481, 429, 428, 414, 415), (495, 507, 732, 720), (447, 550, 448), (447, 448, 673, 672), (483, 484, 709, 708), (527, 545, 760, 752), (478, 554, 769, 703), (393, 385, 610, 618), (347, 348, 573, 572), (548, 547, 511, 512, 546, 545, 527, 499), (416, 450, 675, 641), (537, 536, 534, 535), (534, 538, 539, 535), (540, 536, 537, 543, 542), (537, 535, 539, 541, 543), (536, 540, 538, 534), (129, 130, 125, 132, 133, 158, 152, 210, 211, 212, 213, 214, 215, 193, 194, 195, 216, 135, 134, 124, 126, 127, 218, 122, 128, 217, 196, 197, 198, 169, 168, 167, 166, 165, 164, 163, 162, 161, 192, 191, 190, 189, 188, 187, 186, 185, 208, 209, 153, 154, 151, 159, 136, 147, 150, 160, 131, 143, 142, 141, 155, 156, 140, 139, 148, 149, 138, 123, 538, 540), (395, 396, 621, 620), (506, 494, 719, 731), (452, 549, 764, 677), (526, 336, 335, 11, 9, 346, 345, 504, 503, 493, 492, 502, 514, 529, 530, 519, 520, 531, 344, 343, 528, 513, 501, 500, 491, 490, 342, 341, 544, 340, 339, 489, 488, 338, 337, 518, 510, 487, 486, 498), (476, 449, 674, 701), (388, 394, 619, 613), (345, 346, 571, 570), (451, 549, 452), (421, 457, 458, 422), (675, 708, 709, 558, 677, 764, 676), (595, 607, 608, 596), (573, 576, 579, 580, 577, 578, 583, 592, 604, 613, 619, 618, 610, 609, 617, 620, 621, 614, 605, 606, 594, 593, 584, 572), (757, 758, 747, 746, 730, 731, 719, 718, 728, 729, 570, 571), (646, 625, 645, 681, 692, 693, 683, 682), (703, 769, 767, 768, 704, 705, 638, 637, 766, 636, 635, 702), (627, 649, 658, 666, 667, 687, 686, 679, 678, 685, 694, 695, 688, 668, 660, 659, 650, 651, 655, 656, 652, 628), (631, 671, 672, 673, 674, 634, 633, 662, 661, 632), (765, 672, 671, 700, 701, 674, 673), (556, 557, 689, 657, 680, 690, 691, 624, 623, 665, 644, 622), (625, 646, 647, 683, 693, 684, 648, 626), (643, 664, 663, 642, 641, 675, 676, 677, 558, 559), (722, 734, 742, 750, 749, 741, 740, 748, 560, 561, 751, 723, 711, 710, 720, 732, 733, 721), (639, 653, 654, 706, 707, 640), (566, 567, 715, 714, 564, 565, 759), (581, 590, 589, 601, 602, 611, 612, 603, 591, 582), (574, 586, 585, 597, 598, 615, 616, 599, 600, 588, 587, 575), (754, 739, 727, 717, 716, 725, 726, 738, 753, 568, 569, 756, 745, 744, 755), (563, 713, 724, 752), (761, 737, 736, 762, 763, 724, 713, 712, 735, 743, 562, 563, 752, 760), (629, 669, 696, 697, 770, 698, 699, 670, 630), (480, 413, 638, 705), (399, 398, 623, 624), (550, 447, 672, 765), (352, 353, 578, 577), (353, 358, 583, 578), (412, 551, 766, 637), (532, 533, 758, 757), (512, 511, 736, 737), (401, 400, 625, 626), (420, 456, 681, 645), (354, 355, 580, 579), (551, 411, 636, 766), (549, 451, 676, 764), (488, 487, 712, 713), (451, 452, 677, 676), (509, 517, 742, 734), (457, 421, 646, 682), (403, 402, 627, 628), (419, 397, 622, 644), (357, 356, 581, 582), (440, 419, 644, 665), (346, 532, 757, 571), (510, 518, 743, 735), (454, 453, 678, 679), (422, 458, 683, 647), (405, 404, 629, 630), (432, 455, 680, 657), (351, 354, 579, 576), (490, 489, 714, 715), (521, 505, 730, 746), (528, 343, 568, 753), (459, 423, 648, 684), (407, 406, 631, 632), (361, 360, 585, 586), (414, 428, 653, 639), (552, 553, 768, 767), (349, 361, 586, 574), (396, 389, 614, 621), (515, 523, 748, 740), (458, 457, 682, 683), (409, 408, 633, 634), (453, 460, 685, 678), (363, 362, 587, 588), (426, 430, 655, 651), (410, 477, 702, 635), (362, 350, 575, 587), (387, 378, 603, 612), (492, 491, 716, 717), (462, 461, 686, 687), (484, 333, 558, 709), (411, 410, 635, 636), (461, 454, 679, 686), (431, 427, 652, 656), (554, 552, 767, 769), (359, 347, 572, 584), (377, 386, 611, 602), (344, 531, 756, 569), (526, 498, 723, 751), (413, 412, 637, 638), (442, 462, 687, 667), (365, 364, 589, 590), (424, 433, 658, 649), (555, 473, 698, 770), (368, 359, 584, 593), (494, 493, 718, 719), (356, 365, 590, 581), (332, 464, 689, 557), (499, 527, 752, 724), (415, 414, 639, 640), (463, 443, 668, 688), (369, 368, 593, 594), (434, 425, 650, 659), (444, 471, 696, 669), (360, 372, 597, 585), (517, 525, 750, 742), (366, 357, 582, 591), (465, 466, 691, 690), (338, 488, 713, 563), (417, 416, 641, 642), (553, 479, 704, 768), (436, 407, 632, 661), (375, 363, 588, 600), (496, 497, 722, 721), (501, 513, 738, 726), (513, 528, 753, 738), (421, 422, 647, 646), (464, 432, 657, 689), (371, 370, 595, 596), (364, 376, 601, 589), (548, 499, 724, 763), (342, 490, 715, 567), (467, 468, 693, 692), (529, 514, 739, 754), (425, 426, 651, 650), (455, 465, 690, 680), (372, 373, 598, 597), (408, 437, 662, 633), (378, 366, 591, 603), (523, 335, 560, 748), (544, 341, 566, 759), (519, 530, 755, 744), (423, 401, 626, 648), (466, 399, 624, 691), (374, 375, 600, 599), (472, 555, 770, 697), (367, 379, 604, 592), (500, 501, 726, 725), (340, 544, 759, 565), (469, 470, 695, 694), (531, 520, 745, 756), (460, 469, 694, 685), (376, 377, 602, 601), (438, 417, 642, 663), (381, 369, 594, 606), (503, 504, 729, 728), (489, 339, 564, 714), (504, 345, 570, 729), (428, 429, 654, 653), (448, 550, 765, 673), (392, 395, 620, 617), (418, 439, 664, 643), (331, 332, 557, 556), (505, 506, 731, 730), (518, 337, 562, 743), (471, 472, 697, 696), (533, 522, 747, 758), (429, 481, 706, 654), (430, 431, 656, 655), (398, 440, 665, 623), (380, 381, 606, 605), (370, 382, 607, 595), (333, 334, 559, 558), (507, 508, 733, 732), (487, 510, 735, 712), (473, 474, 699, 698), (482, 415, 640, 707), (400, 420, 645, 625), (404, 444, 669, 629), (383, 371, 596, 608), (334, 418, 643, 559), (336, 526, 751, 561), (497, 509, 734, 722), (433, 441, 666, 658), (445, 405, 630, 670), (382, 383, 608, 607), (348, 351, 576, 573), (498, 486, 711, 723), (475, 476, 701, 700), (435, 434, 659, 660), (508, 496, 721, 733), (385, 384, 609, 610), (406, 446, 671, 631), (335, 336, 561, 560), (389, 380, 605, 614), (511, 547, 762, 736), (485, 495, 720, 710), (456, 467, 692, 681), (524, 516, 741, 749), (386, 387, 612, 611), (468, 459, 684, 693), (337, 338, 563, 562), (373, 390, 615, 598), (516, 515, 740, 741), (546, 512, 737, 761), (477, 478, 703, 702), (437, 436, 661, 662), (491, 500, 725, 716), (390, 391, 616, 615), (470, 463, 688, 695), (339, 340, 565, 564), (391, 374, 599, 616), (520, 519, 744, 745), (545, 546, 761, 760), (479, 480, 705, 704), (402, 424, 649, 627), (502, 492, 717, 727), (379, 388, 613, 604), (443, 435, 660, 668), (341, 342, 567, 566), (522, 521, 746, 747), (547, 548, 763, 762), (439, 438, 663, 664), (493, 503, 728, 718), (394, 393, 618, 619), (427, 403, 628, 652), (343, 344, 569, 568), (384, 392, 617, 609), (450, 483, 708, 675), (525, 524, 749, 750), (481, 482, 707, 706), (441, 442, 667, 666), (514, 502, 727, 739), (355, 352, 577, 580), (449, 409, 634, 674), (3, 130, 129, 45, 44, 127, 126, 2)])
me_plane.use_remesh_preserve_volume = False
me_plane.use_remesh_preserve_attributes = False
me_plane.use_mirror_vertex_groups = False
me_plane.update()

# ---- objects
ob_plane = bpy.data.objects.new('Plane', me_plane)

# ---- transforms, parenting, visibility, modifiers, constraints
ob_plane.location = (0.0, 0.0, 0.0)
ob_plane.lineart.crease_threshold = 0.0

# ---- collection membership
col_collection_1.objects.link(ob_plane)

# ---- scene / render settings (as saved in the file)
scene.frame_start = 1; scene.frame_end = 250; scene.frame_set(1)
scene.render.engine = 'BLENDER_EEVEE_NEXT'
scene.render.resolution_percentage = 50
scene.render.dither_intensity = 0.0
scene.cycles.use_denoising = False
scene.cycles.samples = 10
scene.cycles.sampling_pattern = 'TABULATED_SOBOL'
scene.cycles.light_sampling_threshold = 0.0
scene.cycles.use_adaptive_sampling = False
scene.cycles.use_light_tree = False
scene.cycles.blur_glossy = 0.0
scene.cycles.pixel_filter_type = 'GAUSSIAN'
scene.cycles.sample_clamp_indirect = 0.0
scene.view_settings.view_transform = 'Standard'
bpy.context.view_layer.update()

# ---- added for rendering (the .blend has no active camera and no usable light): camera, sun
cam_auto = bpy.data.cameras.new('AutoCamera')
cam_auto.lens = 50.0
cam_auto.sensor_width = 36.0
cam_auto.clip_end = 2248.13
ob_auto_camera = bpy.data.objects.new('AutoCamera', cam_auto)
scene.collection.objects.link(ob_auto_camera)
ob_auto_camera.location = (168.099, -99.2192, 111.479)
ob_auto_camera.rotation_euler = (1.09748, -7.21219e-08, 0.694738)
scene.camera = ob_auto_camera
light_auto_sun = bpy.data.lights.new('AutoSun', 'SUN')
light_auto_sun.energy = 3.0
light_auto_sun.angle = 0.0523599
ob_auto_sun = bpy.data.objects.new('AutoSun', light_auto_sun)
scene.collection.objects.link(ob_auto_sun)
ob_auto_sun.rotation_euler = (0.872665, 0.174533, 0.523599)
bpy.context.view_layer.update()
